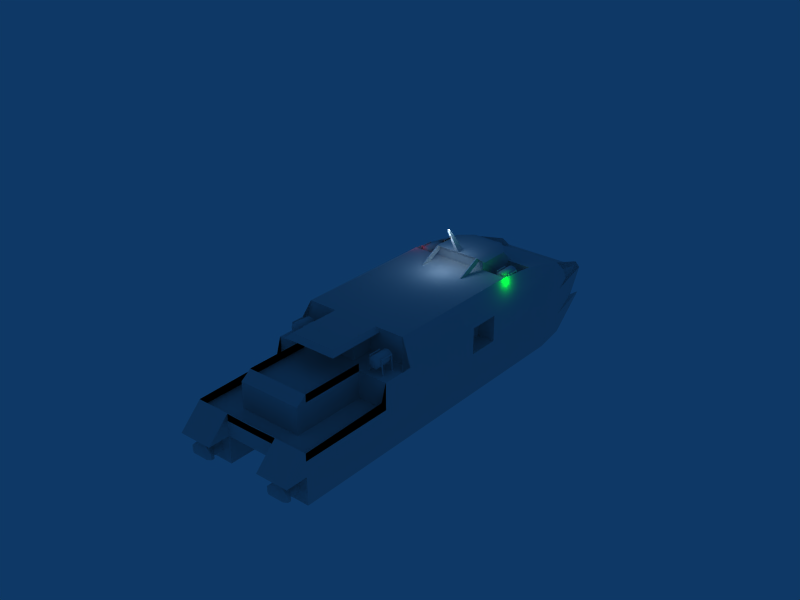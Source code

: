 # Source: Damen_4212_Blue.blend  (saved by Blender 2.49.2; exported with 4.5.12 LTS)
import bpy
from mathutils import Matrix  # noqa: F401  (used for matrix-valued properties, if any)

bpy.ops.wm.read_factory_settings(use_empty=True)
scene = bpy.context.scene
scene.name = 'Scene'

# ---- collections
col_collection_1 = bpy.data.collections.new('Collection 1'); scene.collection.children.link(col_collection_1)
col_collection_4 = bpy.data.collections.new('Collection 4'); scene.collection.children.link(col_collection_4)
col_collection_4.hide_render = True
col_collection_4.hide_viewport = True
col_collection_5 = bpy.data.collections.new('Collection 5'); scene.collection.children.link(col_collection_5)
col_collection_5.hide_render = True
col_collection_5.hide_viewport = True

# ---- world
world_world = bpy.data.worlds.new('World'); scene.world = world_world
world_world.color = (0.05656, 0.2208, 0.4)
world_world.use_sun_shadow = False
world_world.sun_shadow_jitter_overblur = 0.0
world_world.cycles.sampling_method = 'MANUAL'
world_world.cycles.sample_map_resolution = 256

# ---- lights
light_lamp_003 = bpy.data.lights.new('Lamp.003', 'POINT')
light_lamp_003.transmission_factor = 0.0
light_lamp_003.energy = 100.0
light_lamp_003.shadow_buffer_clip_start = 0.5
light_lamp_003.shadow_soft_size = 1.0
light_lamp_003.shadow_maximum_resolution = 0.006
light_lamp_003.use_absolute_resolution = True
light_lamp_003.cycles.use_multiple_importance_sampling = False
light_lamp_002 = bpy.data.lights.new('Lamp.002', 'POINT')
light_lamp_002.color = (0.0, 1.0, 0.0)
light_lamp_002.transmission_factor = 0.0
light_lamp_002.energy = 100.0
light_lamp_002.shadow_buffer_clip_start = 0.5
light_lamp_002.shadow_soft_size = 1.0
light_lamp_002.shadow_maximum_resolution = 0.006
light_lamp_002.use_absolute_resolution = True
light_lamp_002.cycles.use_multiple_importance_sampling = False
light_lamp_001 = bpy.data.lights.new('Lamp.001', 'POINT')
light_lamp_001.color = (1.0, 0.0, 0.0)
light_lamp_001.transmission_factor = 0.0
light_lamp_001.energy = 100.0
light_lamp_001.shadow_buffer_clip_start = 0.5
light_lamp_001.shadow_soft_size = 1.0
light_lamp_001.shadow_maximum_resolution = 0.006
light_lamp_001.use_absolute_resolution = True
light_lamp_001.cycles.use_multiple_importance_sampling = False
light_lamp = bpy.data.lights.new('Lamp', 'POINT')
light_lamp.transmission_factor = 0.0
light_lamp.energy = 100.0
light_lamp.shadow_buffer_clip_start = 0.5
light_lamp.shadow_soft_size = 1.0
light_lamp.shadow_maximum_resolution = 0.006
light_lamp.use_absolute_resolution = True
light_lamp.cycles.use_multiple_importance_sampling = False

# ---- meshes
me_mesh_001 = bpy.data.meshes.new('Mesh.001')
me_mesh_001.from_pydata([(-3.0, -38.2, 2.4), (3.0, -38.2, 2.4), (-3.0, -38.2, 4.9), (3.0, -38.2, 4.9), (0.0, -38.2, 4.9), (0.0, -38.2, 2.4), (-2.6, -11.2, 8.15), (2.6, -11.2, 8.15), (-1.0, -8.63, 6.6), (-2.6, -9.684, 6.8), (2.6, -9.684, 6.8), (1.0, -10.25, 8.15), (-1.0, -10.25, 8.15), (1.0, -8.63, 6.6), (1.5, -38.2, 4.9), (1.5, -38.2, 2.4)], [], [(2, 0, 5, 4), (9, 6, 12, 8), (11, 7, 10, 13), (11, 13, 8, 12), (5, 15, 14, 4), (15, 1, 3, 14)])
me_mesh_001.polygons.foreach_set('use_smooth', [1, 0, 0, 0, 1, 1])
_uv = me_mesh_001.uv_layers.new(name='UVTex')
_uv.uv.foreach_set('vector', [0.2188, 0.09375, 0.1562, 0.09375, 0.1562, 0.03125, 0.2188, 0.03125, 0.4922, 0.4922, 0.4922, 0.25, 0.2578, 0.25, 0.2578, 0.4922, 0.4922, 0.25, 0.2578, 0.25, 0.2578, 0.4922, 0.4922, 0.4922, 0.2578, 0.25, 0.2578, 0.4922, 0.4922, 0.4922, 0.4922, 0.25, 0.0, 0.25, 0.1875, 0.25, 0.1875, 0.5, 2.98e-08, 0.5, 0.1562, 0.03125, 0.1562, 0.09375, 0.2188, 0.09375, 0.2188, 0.03125])
me_mesh_001.use_remesh_preserve_volume = False
me_mesh_001.use_remesh_preserve_attributes = False
me_mesh_001.use_mirror_vertex_groups = False
me_mesh_001.update()
me_mesh = bpy.data.meshes.new('Mesh')
me_mesh.from_pydata([(-5.8, -29.2, 4.9), (-2.6, -28.2, 4.9), (-4.0, -31.2, 2.4), (-4.0, -31.2, 4.9), (2.384e-07, -5.43, 4.9), (-2.2, -14.6, 8.55), (0.0, -40.2, 3.0), (0.0, -40.2, 2.4), (0.0, -38.2, 2.4), (0.0, -5.5, 5.68), (-2.1, -16.95, 7.4), (-2.6, -14.2, 7.4), (0.0, -37.2, 5.6), (-3.0, -37.2, 5.6), (-5.8, -40.2, 2.4), (-3.0, -31.2, 2.4), (0.0, -38.2, 4.9), (0.0, -14.2, 8.15), (-2.1, -14.6, 8.55), (0.0, -9.754, 8.15), (-2.8, -11.15, 8.15), (0.0, -13.85, 8.55), (-0.2, -13.85, 8.55), (-0.1, -15.77, 11.1), (-0.2, -14.6, 8.55), (-2.8, -14.2, 8.15), (-4.9, -10.23, 6.9), (-2.6, -14.2, 8.15), (-2.2, -14.2, 8.15), (-2.1, -14.2, 8.15), (0.0, -33.7, 7.0), (-1.6, -30.2, 7.0), (-1.6, -28.2, 7.0), (-2.6, -28.2, 7.0), (-2.6, -33.7, 7.0), (0.0, -33.2, 7.4), (-2.2, -28.2, 7.4), (-5.0, -14.2, 7.4), (-4.9, -14.2, 5.9), (0.0, -37.2, 4.9), (-3.0, -38.2, 4.9), (-2.2, -33.2, 7.4), (-1.6, -28.2, 4.9), (0.0, -30.2, 7.0), (-2.6, -14.2, 5.9), (-2.6, -10.23, 6.9), (-2.6, -9.684, 6.8), (-5.0, -8.63, 6.6), (0.0, -28.2, 7.4), (0.0, -14.2, 7.4), (-4.9, -14.2, 7.4), (0.0, -10.98, 8.55), (-1.0, -10.98, 8.55), (0.0, -14.6, 8.55), (0.0, -8.63, 6.6), (-2.2, -11.55, 8.55), (-1.0, -8.63, 6.6), (-1.0, -10.25, 8.15), (-0.1, -15.97, 11.1), (0.0, -15.77, 11.1), (0.0, -15.97, 11.1), (-2.2, -16.95, 7.4), (-2.2, -14.6, 8.55), (-2.1, -15.7, 7.4), (-2.2, -15.7, 7.4), (-1.5, -9.754, 8.15), (-2.6, -10.23, 5.9), (-2.6, -11.2, 8.15), (0.0, -10.25, 8.15), (-3.0, -31.2, 5.6), (-5.0, -10.23, 6.9), (-3.0, -38.2, 2.4), (-5.8, -31.2, 4.9), (-3.0, -31.2, 4.9), (0.0, 0.0, 3.0), (-5.0, -28.2, 7.4), (-4.9, -10.23, 5.9), (-5.8, -28.2, 4.9), (0.0, -30.2, 4.9), (-1.6, -30.2, 4.9), (0.0, -5.25, 3.0), (-5.8, -31.2, 2.4), (-5.8, -31.2, 3.3), (-5.8, -40.2, 3.1), (-4.49, -1.561, 3.399), (-4.887, -5.5, 5.68), (-4.454, -1.561, 3.791), (-4.323, -1.0, 4.0), (-4.944, -3.751, 3.399), (-5.288, -5.248, 3.0), (-4.831, -4.113, 4.459), (-4.2, 0.0, 3.0), (-5.0, -5.43, 4.9), (-5.8, -31.7, 3.3), (0.0, -15.4, 10.17), (0.0, -16.7, 10.17), (0.05, -15.4, 10.23), (0.05, -16.7, 10.23), (-0.05, -16.7, 10.23), (-0.05, -15.4, 10.23), (-2.6, -13.2, 5.9), (-2.6, -13.2, 8.15), (-2.6, -13.2, 7.15), (-2.6, -12.2, 7.15), (-2.6, -12.2, 8.15), (-1.5, -38.2, 2.4), (-1.5, -38.2, 4.9), (-3.0, -37.2, 4.9), (-3.0, -36.2, 4.9), (-3.0, -36.2, 2.4), (-3.0, -37.2, 2.4)], [], [(75, 0, 77), (73, 42, 1, 3), (72, 3, 1, 77), (77, 1, 33), (42, 32, 33, 1), (72, 81, 2, 3), (73, 3, 2, 15), (13, 107, 73, 69), (93, 83, 14, 81), (93, 81, 82, 72), (92, 89, 90), (92, 90, 85), (92, 4, 80, 89), (92, 85, 9, 4), (66, 45, 26, 76), (38, 50, 11, 44), (76, 26, 50, 38), (62, 27, 17, 53), (62, 53, 55), (55, 53, 52), (53, 51, 52), (75, 36, 50), (75, 50, 37), (107, 13, 12, 39), (31, 32, 42, 79), (33, 32, 31, 34), (34, 31, 43, 30), (78, 43, 31, 79), (34, 41, 36, 33), (34, 30, 35, 41), (37, 50, 26, 70), (74, 91, 89, 80), (22, 23, 59, 21), (58, 23, 22, 24), (53, 60, 58, 24), (23, 58, 60, 59), (29, 18, 10, 63), (64, 61, 5, 28), (61, 10, 18, 5), (55, 20, 25), (62, 55, 25), (83, 6, 7, 14), (75, 33, 36), (77, 33, 75), (46, 26, 45), (56, 26, 46), (47, 26, 56), (26, 47, 70), (49, 35, 48), (49, 36, 35), (11, 36, 49), (50, 36, 11), (35, 36, 41), (9, 56, 54), (85, 56, 9), (56, 85, 47), (67, 65, 57), (65, 67, 20), (27, 62, 25), (64, 29, 63), (29, 64, 28), (65, 20, 55), (52, 65, 55), (46, 45, 67), (19, 52, 51), (52, 19, 65), (57, 19, 68), (19, 57, 65), (42, 73, 79), (79, 39, 78), (73, 39, 79), (39, 73, 107), (91, 86, 84), (91, 87, 86), (87, 85, 86), (86, 85, 90), (89, 88, 90), (96, 99, 98, 97), (94, 96, 97, 95), (95, 97, 98), (99, 94, 95, 98), (101, 11, 27), (66, 100, 45), (44, 100, 38), (76, 38, 100), (76, 100, 66), (27, 101, 25), (20, 25, 101), (101, 102, 11), (11, 102, 44), (44, 102, 100), (102, 103, 100), (103, 45, 100), (45, 103, 67), (101, 104, 20), (104, 67, 20), (102, 101, 104, 103), (67, 103, 104), (89, 91, 84), (89, 84, 88), (27, 11, 49, 17), (8, 105, 7), (106, 12, 13), (40, 106, 13), (106, 16, 12), (109, 15, 2), (108, 107, 13, 69), (73, 108, 69), (107, 40, 13), (40, 107, 110, 71), (107, 108, 109, 110), (108, 73, 15, 109), (14, 71, 110), (7, 105, 71), (7, 71, 14), (109, 2, 81), (14, 110, 109), (14, 109, 81)])
me_mesh.polygons.foreach_set('use_smooth', [1, 1, 1, 1, 1, 1, 1, 1, 1, 1, 1, 1, 1, 1, 1, 1, 1, 1, 1, 1, 1, 1, 1, 1, 1, 1, 1, 1, 1, 1, 1, 1, 1, 1, 1, 1, 1, 1, 1, 1, 1, 1, 1, 1, 1, 1, 1, 1, 1, 1, 1, 1, 1, 1, 1, 1, 1, 1, 1, 1, 1, 1, 1, 1, 1, 1, 1, 1, 1, 1, 1, 1, 1, 1, 1, 1, 1, 0, 0, 0, 0, 0, 0, 0, 0, 0, 0, 0, 0, 1, 0, 0, 0, 0, 0, 0, 0, 0, 1, 1, 1, 0, 1, 1, 1, 0, 1, 1, 1, 1, 1, 1, 0, 0, 0, 0, 0, 0])
_k = set([(17, 27), (23, 59), (25, 27), (30, 34), (33, 34), (34, 41), (35, 41), (36, 41), (53, 62), (94, 95), (94, 96), (94, 99), (95, 97), (95, 98), (96, 97), (96, 99), (97, 98), (98, 99)])
me_mesh.attributes.new('sharp_edge', 'BOOLEAN', 'EDGE').data.foreach_set('value', [ (min(e.vertices), max(e.vertices)) in _k for e in me_mesh.edges])
_uv = me_mesh.uv_layers.new(name='UVTex')
_uv.uv.foreach_set('vector', [0.2188, 0.03125, 0.2188, 0.09375, 0.1562, 0.03125, 0.4492, 0.03125, 0.4688, 0.09375, 0.4531, 0.09375, 0.4336, 0.03125, 0.4062, 0.03125, 0.4336, 0.03125, 0.4531, 0.09375, 0.4062, 0.09375, 0.1562, 0.03125, 0.2188, 0.03125, 0.2188, 0.09375, 0.125, 0.25, 0.125, 0.4805, 2.98e-08, 0.4805, 0.0, 0.25, 0.2188, 0.03125, 0.1562, 0.03125, 0.1562, 0.09375, 0.2188, 0.09375, 0.125, 0.5, 2.98e-08, 0.5, 0.0, 0.25, 0.125, 0.25, 0.1562, 0.03125, 0.2188, 0.03125, 0.2188, 0.09375, 0.1562, 0.09375, 0.4062, 0.03125, 0.4688, 0.03125, 0.4688, 0.09375, 0.4062, 0.09375, 0.1562, 0.03125, 0.2188, 0.03125, 0.2188, 0.09375, 0.1562, 0.09375, 0.0, 0.2461, 0.0, 0.1211, 0.06055, 0.218, 0.0, 0.168, 0.06055, 0.1399, 0.0, 0.2188, 0.0625, 1.0, 0.6875, 1.0, 0.6875, 0.6289, 0.02734, 0.6289, 0.1562, 0.03125, 0.2188, 0.03125, 0.2188, 0.09375, 0.1562, 0.09375, 0.1562, 0.03125, 0.2188, 0.03125, 0.2188, 0.09375, 0.1562, 0.09375, 0.1562, 0.03125, 0.2188, 0.03125, 0.2188, 0.09375, 0.1562, 0.09375, 0.1562, 0.03125, 0.2188, 0.03125, 0.2188, 0.09375, 0.1562, 0.09375, 0.1562, 0.03125, 0.2188, 0.03125, 0.2188, 0.09375, 0.1562, 0.09375, 0.1562, 0.03125, 0.2188, 0.03125, 0.2188, 0.09375, 0.1562, 0.03125, 0.2188, 0.03125, 0.2188, 0.09375, 0.1562, 0.03125, 0.2188, 0.03125, 0.2188, 0.09375, 0.1562, 0.03125, 0.2188, 0.03125, 0.2188, 0.09375, 0.1562, 0.03125, 0.2188, 0.03125, 0.2188, 0.09375, 0.1562, 0.03125, 0.2188, 0.03125, 0.2188, 0.09375, 0.1562, 0.09375, 0.1562, 0.03125, 0.2188, 0.03125, 0.2188, 0.09375, 0.1562, 0.09375, 0.4062, 0.03125, 0.4688, 0.03125, 0.4688, 0.09375, 0.4062, 0.09375, 0.4062, 0.03125, 0.4688, 0.03125, 0.4688, 0.09375, 0.4062, 0.09375, 0.1562, 0.03125, 0.2188, 0.03125, 0.2188, 0.09375, 0.1562, 0.09375, 0.04688, 0.04688, 0.07812, 0.04688, 0.07812, 0.07812, 0.04688, 0.07812, 0.04688, 0.04688, 0.07812, 0.04688, 0.07812, 0.07812, 0.04688, 0.07812, 0.1562, 0.03125, 0.2188, 0.03125, 0.2188, 0.09375, 0.1562, 0.09375, 0.4062, 0.09375, 0.4062, 0.03125, 0.4688, 0.03125, 0.4688, 0.09375, 0.1562, 0.03125, 0.2188, 0.03125, 0.2188, 0.09375, 0.1562, 0.09375, 0.1562, 0.03125, 0.2188, 0.03125, 0.2188, 0.09375, 0.1562, 0.09375, 0.1562, 0.03125, 0.2188, 0.03125, 0.2188, 0.09375, 0.1562, 0.09375, 0.1562, 0.03125, 0.2188, 0.03125, 0.2188, 0.09375, 0.1562, 0.09375, 0.1562, 0.03125, 0.2188, 0.03125, 0.2188, 0.09375, 0.1562, 0.09375, 0.1562, 0.03125, 0.2188, 0.03125, 0.2188, 0.09375, 0.1562, 0.09375, 0.1562, 0.03125, 0.2188, 0.03125, 0.2188, 0.09375, 0.1562, 0.09375, 0.1562, 0.03125, 0.2188, 0.03125, 0.2188, 0.09375, 0.1562, 0.03125, 0.2188, 0.03125, 0.2188, 0.09375, 0.1562, 0.03125, 0.2188, 0.03125, 0.2188, 0.09375, 0.1562, 0.09375, 0.1562, 0.03125, 0.2188, 0.03125, 0.2188, 0.09375, 0.1562, 0.03125, 0.2188, 0.03125, 0.2188, 0.09375, 0.1562, 0.03125, 0.2188, 0.03125, 0.2188, 0.09375, 0.1562, 0.03125, 0.2188, 0.03125, 0.2188, 0.09375, 0.1562, 0.03125, 0.2188, 0.03125, 0.2188, 0.09375, 0.1562, 0.03125, 0.2188, 0.03125, 0.2188, 0.09375, 0.1562, 0.03125, 0.2188, 0.03125, 0.2188, 0.09375, 0.1562, 0.03125, 0.2188, 0.03125, 0.2188, 0.09375, 0.1562, 0.03125, 0.2188, 0.03125, 0.2188, 0.09375, 0.1562, 0.03125, 0.2188, 0.03125, 0.2188, 0.09375, 0.1562, 0.03125, 0.2188, 0.03125, 0.2188, 0.09375, 0.1562, 0.03125, 0.2188, 0.03125, 0.2188, 0.09375, 0.1562, 0.03125, 0.2188, 0.03125, 0.2188, 0.09375, 0.1562, 0.03125, 0.2188, 0.03125, 0.2188, 0.09375, 0.1562, 0.03125, 0.2188, 0.03125, 0.2188, 0.09375, 0.1562, 0.03125, 0.2188, 0.03125, 0.2188, 0.09375, 0.1562, 0.03125, 0.2188, 0.03125, 0.2188, 0.09375, 0.1562, 0.03125, 0.2188, 0.03125, 0.2188, 0.09375, 0.1562, 0.03125, 0.2188, 0.03125, 0.2188, 0.09375, 0.1562, 0.03125, 0.2188, 0.03125, 0.2188, 0.09375, 0.1562, 0.03125, 0.2188, 0.03125, 0.2188, 0.09375, 0.5078, 0.4922, 0.5547, 0.4922, 0.5078, 0.2578, 0.1562, 0.03125, 0.2188, 0.03125, 0.2188, 0.09375, 0.1562, 0.03125, 0.2188, 0.03125, 0.2188, 0.09375, 0.1562, 0.03125, 0.2188, 0.03125, 0.2188, 0.09375, 0.1562, 0.03125, 0.2188, 0.03125, 0.2188, 0.09375, 0.4688, 0.09375, 0.4492, 0.03125, 0.4688, 0.05469, 0.4354, 0.09375, 0.4688, 0.03125, 0.4688, 0.09375, 0.4062, 0.09375, 0.4688, 0.03125, 0.4354, 0.09375, 0.4688, 0.03125, 0.4062, 0.09375, 0.4062, 0.03125, 0.25, 0.1523, 0.1791, 0.2056, 0.1791, 0.1801, 0.25, 0.1523, 0.2045, 0.2193, 0.1791, 0.2056, 0.2045, 0.1412, 0.0, 0.25, 0.1791, 0.1275, 0.1791, 0.1275, 0.0, 0.25, 0.06055, 0.1711, 0.0, 0.1367, 0.07422, 0.1644, 0.06055, 0.2336, 0.1562, 0.03125, 0.2188, 0.03125, 0.2188, 0.09375, 0.1562, 0.09375, 0.1562, 0.03125, 0.2188, 0.03125, 0.2188, 0.09375, 0.1562, 0.09375, 0.1562, 0.03125, 0.2188, 0.03125, 0.2188, 0.09375, 0.1562, 0.03125, 0.2188, 0.03125, 0.2188, 0.09375, 0.1562, 0.09375, 0.0, 0.4922, 0.125, 0.4128, 0.125, 0.4922, 0.1562, 0.03125, 0.2188, 0.03125, 0.2188, 0.09375, 0.1562, 0.03125, 0.2188, 0.03125, 0.2188, 0.09375, 0.1562, 0.03125, 0.2188, 0.03125, 0.2188, 0.09375, 0.1562, 0.03125, 0.2188, 0.03125, 0.2188, 0.09375, 0.1562, 0.03125, 0.2188, 0.03125, 0.2188, 0.09375, 0.1562, 0.03125, 0.2188, 0.03125, 0.2188, 0.09375, 0.0, 0.4922, 0.0, 0.3848, 0.125, 0.4128, 0.125, 0.4128, 0.0, 0.3848, 0.125, 0.25, 0.125, 0.25, 0.0, 0.3848, 0.0, 0.25, 0.1562, 0.03125, 0.2188, 0.03125, 0.2188, 0.09375, 0.1562, 0.03125, 0.2188, 0.03125, 0.2188, 0.09375, 0.5547, 0.4922, 0.7422, 0.4922, 0.5078, 0.2578, 0.2188, 0.03125, 0.2188, 0.09375, 0.1562, 0.03125, 0.1562, 0.03125, 0.2188, 0.03125, 0.2188, 0.09375, 0.7422, 0.4922, 0.7422, 0.2578, 0.5078, 0.2578, 0.5078, 0.4922, 0.5078, 0.2578, 0.7422, 0.4922, 0.7422, 0.2578, 0.0, 0.1523, 0.25, 0.1523, 0.1791, 0.1801, 0.0, 0.1523, 0.1791, 0.1801, 0.07422, 0.1801, 0.5078, 0.2578, 0.5078, 0.4922, 0.8672, 0.4922, 0.8672, 0.2578, 0.4102, 0.04688, 0.4414, 0.04688, 0.4102, 0.03125, 0.1562, 0.03125, 0.2188, 0.03125, 0.2188, 0.09375, 0.1562, 0.03125, 0.2188, 0.03125, 0.2188, 0.09375, 0.1562, 0.03125, 0.2188, 0.03125, 0.2188, 0.09375, 0.4688, 0.05859, 0.4688, 0.09375, 0.4492, 0.09375, 0.1562, 0.03125, 0.2188, 0.03125, 0.2188, 0.09375, 0.1562, 0.09375, 0.1562, 0.03125, 0.2188, 0.03125, 0.2188, 0.09375, 0.1562, 0.03125, 0.2188, 0.03125, 0.2188, 0.09375, 0.9961, 0.5, 0.8789, 0.5, 0.8789, 0.25, 0.9961, 0.25, 0.9961, 0.5, 0.8789, 0.5, 0.8789, 0.25, 0.9961, 0.25, 0.1562, 0.03125, 0.2188, 0.03125, 0.2188, 0.09375, 0.1562, 0.09375, 0.4102, 0.03125, 0.4688, 0.04688, 0.4688, 0.05078, 0.4102, 0.03125, 0.4414, 0.04688, 0.4688, 0.04688, 0.4102, 0.03125, 0.4688, 0.04688, 0.4102, 0.03125, 0.4688, 0.05859, 0.4492, 0.09375, 0.4102, 0.09375, 0.4102, 0.03125, 0.4688, 0.05078, 0.4688, 0.05859, 0.4102, 0.03125, 0.4688, 0.05859, 0.4102, 0.09375])
me_mesh.use_remesh_preserve_volume = False
me_mesh.use_remesh_preserve_attributes = False
me_mesh.use_mirror_vertex_groups = False
me_mesh.update()
me_mesh_009 = bpy.data.meshes.new('Mesh.009')
me_mesh_009.from_pydata([(-4.24, -30.96, 5.86), (-3.963, -29.0, 6.02), (-4.08, -29.0, 6.137), (-4.24, -29.0, 6.18), (-4.517, -29.0, 6.02), (-4.56, -29.0, 5.86), (-4.4, -29.0, 5.583), (-4.24, -29.0, 5.54), (-4.08, -29.0, 5.583), (-3.92, -29.0, 5.86), (-4.9, -29.46, 5.86), (-4.9, -29.46, 4.81), (-4.9, -30.5, 4.81), (-4.9, -29.46, 6.16), (-4.8, -29.46, 6.16), (-5.0, -30.6, 4.81), (-4.9, -30.6, 4.81), (-4.8, -30.6, 6.26), (-4.8, -30.6, 5.86), (-4.8, -30.5, 5.86), (-4.8, -30.5, 6.16), (-4.9, -30.5, 6.16), (-5.0, -30.5, 4.81), (-5.0, -29.46, 4.81), (-4.9, -29.36, 4.81), (-4.8, -29.36, 5.86), (-3.963, -30.96, 6.02), (-4.08, -30.96, 6.137), (-4.4, -30.96, 6.137), (-4.517, -30.96, 6.02), (-4.56, -30.96, 5.86), (-4.517, -30.96, 5.7), (-4.24, -30.96, 5.54), (-4.08, -30.96, 5.583), (-3.963, -30.96, 5.7), (-4.52, -30.8, 5.375), (-3.96, -29.16, 6.345), (-3.68, -29.16, 5.86), (-3.755, -29.16, 6.14), (-4.24, -29.16, 6.42), (-4.52, -29.16, 6.345), (-4.52, -30.8, 6.345), (-4.24, -30.8, 6.42), (-3.96, -30.8, 6.345), (-4.24, -30.8, 5.3), (-3.755, -30.8, 5.58), (-3.96, -29.16, 5.375), (-4.725, -29.16, 5.58), (-4.725, -30.8, 5.58), (-4.8, -30.8, 5.86), (-3.58, -30.6, 4.81), (-3.48, -29.46, 4.81), (-3.68, -30.6, 6.26), (-3.58, -29.36, 6.26), (-3.68, -29.46, 6.16), (-3.68, -30.5, 6.16), (-3.58, -30.5, 6.16), (-3.58, -30.5, 5.86), (-3.48, -30.6, 4.81), (-3.68, -30.6, 5.86), (-3.68, -30.5, 5.86), (-3.58, -29.46, 4.81), (-3.48, -30.5, 4.81), (-4.9, -30.6, 6.26), (-4.52, -29.16, 5.375), (-5.0, -29.36, 4.81), (-3.58, -30.6, 6.26), (-4.24, -29.16, 5.3), (-4.9, -30.6, 5.86), (-4.9, -29.36, 5.86), (-4.9, -29.36, 6.26), (-4.4, -29.0, 6.137), (-3.96, -30.8, 5.375), (-3.755, -29.16, 5.58), (-3.68, -29.36, 5.86), (-3.68, -29.46, 5.86), (-3.68, -30.8, 5.86), (-3.68, -29.36, 6.26), (-3.92, -30.96, 5.86), (-4.24, -30.96, 6.18), (-3.58, -30.6, 5.86), (-4.725, -29.16, 6.14), (-3.755, -30.8, 6.14), (-4.9, -30.5, 5.86), (-4.4, -30.96, 5.583), (-3.58, -29.46, 5.86), (-3.963, -29.0, 5.7), (-4.8, -29.36, 6.26), (-3.58, -29.46, 6.16), (-3.58, -29.36, 5.86), (-4.8, -29.16, 5.86), (-4.8, -29.46, 5.86), (-4.725, -30.8, 6.14), (-4.517, -29.0, 5.7), (-3.48, -29.36, 4.81), (-3.58, -30.5, 4.81), (-3.58, -29.36, 4.81), (-4.24, -29.0, 5.86)], [], [(33, 0, 32), (34, 0, 33), (32, 0, 84), (84, 0, 31), (27, 0, 26), (79, 0, 27), (28, 0, 79), (29, 0, 28), (30, 0, 29), (0, 78, 26), (0, 30, 31), (68, 83, 22, 15), (63, 21, 83, 68), (63, 70, 13, 21), (13, 70, 69, 10), (10, 69, 65, 23), (90, 47, 49), (49, 47, 48), (92, 81, 90), (92, 90, 49), (35, 47, 64), (47, 35, 48), (81, 41, 40), (41, 81, 92), (40, 42, 39), (42, 40, 41), (39, 43, 36), (43, 39, 42), (43, 38, 36), (38, 43, 82), (37, 1, 38), (1, 37, 9), (36, 3, 39), (3, 36, 2), (71, 81, 40), (81, 71, 4), (7, 64, 6), (64, 7, 67), (38, 2, 36), (2, 38, 1), (3, 40, 39), (40, 3, 71), (73, 8, 86), (8, 73, 46), (35, 67, 44), (67, 35, 64), (44, 46, 72), (46, 44, 67), (6, 47, 93), (47, 6, 64), (33, 45, 34), (45, 33, 72), (78, 82, 26), (82, 78, 76), (34, 76, 78), (76, 34, 45), (41, 79, 42), (79, 41, 28), (79, 43, 42), (43, 79, 27), (46, 7, 8), (7, 46, 67), (5, 81, 4), (81, 5, 90), (32, 72, 33), (72, 32, 44), (27, 82, 43), (82, 27, 26), (48, 84, 31), (84, 48, 35), (37, 86, 9), (86, 37, 73), (35, 32, 84), (32, 35, 44), (49, 31, 30), (31, 49, 48), (92, 28, 41), (28, 92, 29), (45, 46, 73), (46, 45, 72), (93, 90, 5), (90, 93, 47), (49, 29, 92), (29, 49, 30), (3, 97, 71), (7, 97, 8), (8, 97, 86), (9, 86, 97), (1, 9, 97), (1, 97, 2), (2, 97, 3), (4, 71, 97), (4, 97, 5), (5, 97, 93), (6, 93, 97), (6, 97, 7), (89, 85, 51, 94), (57, 80, 58, 62), (57, 62, 95, 60), (59, 50, 58, 80), (75, 61, 51, 85), (53, 88, 85, 89), (56, 66, 80, 57), (56, 55, 54, 88), (53, 77, 52, 66), (88, 53, 66, 56), (89, 94, 96, 74), (96, 61, 75, 74), (95, 50, 59, 60), (53, 89, 74, 77), (56, 57, 60, 55), (54, 75, 85, 88), (52, 59, 80, 66), (60, 59, 52, 55), (74, 75, 54, 77), (54, 55, 52, 77), (68, 15, 16, 18), (10, 23, 11, 91), (13, 10, 91, 14), (17, 63, 68, 18), (19, 12, 22, 83), (25, 24, 65, 69), (87, 25, 69, 70), (20, 19, 83, 21), (20, 21, 13, 14), (11, 24, 25, 91), (16, 12, 19, 18), (87, 70, 63, 17), (14, 87, 17, 20), (20, 17, 18, 19), (87, 14, 91, 25), (0, 34, 78), (37, 82, 76), (37, 38, 82), (37, 76, 73), (45, 73, 76)])
me_mesh_009.polygons.foreach_set('use_smooth', [True] * 136)
_uv = me_mesh_009.uv_layers.new(name='UVTex')
_uv.uv.foreach_set('vector', [0.1562, 0.03125, 0.2188, 0.03125, 0.2188, 0.09375, 0.1562, 0.03125, 0.2188, 0.03125, 0.2188, 0.09375, 0.1562, 0.03125, 0.2188, 0.03125, 0.2188, 0.09375, 0.1562, 0.03125, 0.2188, 0.03125, 0.2188, 0.09375, 0.1562, 0.03125, 0.2188, 0.03125, 0.2188, 0.09375, 0.1562, 0.03125, 0.2188, 0.03125, 0.2188, 0.09375, 0.1562, 0.03125, 0.2188, 0.03125, 0.2188, 0.09375, 0.1562, 0.03125, 0.2188, 0.03125, 0.2188, 0.09375, 0.1562, 0.03125, 0.2188, 0.03125, 0.2188, 0.09375, 0.1562, 0.03125, 0.2188, 0.03125, 0.2188, 0.09375, 0.1562, 0.03125, 0.2188, 0.03125, 0.2188, 0.09375, 0.1562, 0.03125, 0.2188, 0.03125, 0.2188, 0.09375, 0.1562, 0.09375, 0.1562, 0.03125, 0.2188, 0.03125, 0.2188, 0.09375, 0.1562, 0.09375, 0.1562, 0.03125, 0.2188, 0.03125, 0.2188, 0.09375, 0.1562, 0.09375, 0.1562, 0.03125, 0.2188, 0.03125, 0.2188, 0.09375, 0.1562, 0.09375, 0.1562, 0.03125, 0.2188, 0.03125, 0.2188, 0.09375, 0.1562, 0.09375, 0.7344, 0.2422, 0.7344, 0.1328, 0.5195, 0.2422, 0.5195, 0.2422, 0.7344, 0.1328, 0.5195, 0.1328, 0.5195, 0.2422, 0.7344, 0.2422, 0.7344, 0.1328, 0.5195, 0.2422, 0.7344, 0.1328, 0.5195, 0.1328, 0.5195, 0.1328, 0.7344, 0.2422, 0.7344, 0.1328, 0.7344, 0.2422, 0.5195, 0.1328, 0.5195, 0.2422, 0.7344, 0.2422, 0.5195, 0.1328, 0.7344, 0.1328, 0.5195, 0.1328, 0.7344, 0.2422, 0.5195, 0.2422, 0.7344, 0.2422, 0.5195, 0.1328, 0.7344, 0.1328, 0.5195, 0.1328, 0.7344, 0.2422, 0.5195, 0.2422, 0.7344, 0.2422, 0.5195, 0.1328, 0.7344, 0.1328, 0.5195, 0.1328, 0.7344, 0.2422, 0.5195, 0.2422, 0.5195, 0.2422, 0.7344, 0.1328, 0.7344, 0.2422, 0.7344, 0.1328, 0.5195, 0.2422, 0.5195, 0.1328, 0.1562, 0.03125, 0.2188, 0.03125, 0.2188, 0.09375, 0.1562, 0.03125, 0.2188, 0.03125, 0.2188, 0.09375, 0.1562, 0.03125, 0.2188, 0.03125, 0.2188, 0.09375, 0.1562, 0.03125, 0.2188, 0.03125, 0.2188, 0.09375, 0.1562, 0.03125, 0.2188, 0.03125, 0.2188, 0.09375, 0.1562, 0.03125, 0.2188, 0.03125, 0.2188, 0.09375, 0.1562, 0.03125, 0.2188, 0.03125, 0.2188, 0.09375, 0.1562, 0.03125, 0.2188, 0.03125, 0.2188, 0.09375, 0.1562, 0.03125, 0.2188, 0.03125, 0.2188, 0.09375, 0.1562, 0.03125, 0.2188, 0.03125, 0.2188, 0.09375, 0.1562, 0.03125, 0.2188, 0.03125, 0.2188, 0.09375, 0.1562, 0.03125, 0.2188, 0.03125, 0.2188, 0.09375, 0.1562, 0.03125, 0.2188, 0.03125, 0.2188, 0.09375, 0.1562, 0.03125, 0.2188, 0.03125, 0.2188, 0.09375, 0.5195, 0.2422, 0.7344, 0.1328, 0.5195, 0.1328, 0.7344, 0.1328, 0.5195, 0.2422, 0.7344, 0.2422, 0.5195, 0.2422, 0.7344, 0.1328, 0.5195, 0.1328, 0.7344, 0.1328, 0.5195, 0.2422, 0.7344, 0.2422, 0.1562, 0.03125, 0.2188, 0.03125, 0.2188, 0.09375, 0.1562, 0.03125, 0.2188, 0.03125, 0.2188, 0.09375, 0.1562, 0.03125, 0.2188, 0.03125, 0.2188, 0.09375, 0.1562, 0.03125, 0.2188, 0.03125, 0.2188, 0.09375, 0.1562, 0.03125, 0.2188, 0.03125, 0.2188, 0.09375, 0.1562, 0.03125, 0.2188, 0.03125, 0.2188, 0.09375, 0.1562, 0.03125, 0.2188, 0.03125, 0.2188, 0.09375, 0.1562, 0.03125, 0.2188, 0.03125, 0.2188, 0.09375, 0.1562, 0.03125, 0.2188, 0.03125, 0.2188, 0.09375, 0.1562, 0.03125, 0.2188, 0.03125, 0.2188, 0.09375, 0.1562, 0.03125, 0.2188, 0.03125, 0.2188, 0.09375, 0.1562, 0.03125, 0.2188, 0.03125, 0.2188, 0.09375, 0.1562, 0.03125, 0.2188, 0.03125, 0.2188, 0.09375, 0.1562, 0.03125, 0.2188, 0.03125, 0.2188, 0.09375, 0.1562, 0.03125, 0.2188, 0.03125, 0.2188, 0.09375, 0.1562, 0.03125, 0.2188, 0.03125, 0.2188, 0.09375, 0.1562, 0.03125, 0.2188, 0.03125, 0.2188, 0.09375, 0.1562, 0.03125, 0.2188, 0.03125, 0.2188, 0.09375, 0.1562, 0.03125, 0.2188, 0.03125, 0.2188, 0.09375, 0.1562, 0.03125, 0.2188, 0.03125, 0.2188, 0.09375, 0.1562, 0.03125, 0.2188, 0.03125, 0.2188, 0.09375, 0.1562, 0.03125, 0.2188, 0.03125, 0.2188, 0.09375, 0.1562, 0.03125, 0.2188, 0.03125, 0.2188, 0.09375, 0.1562, 0.03125, 0.2188, 0.03125, 0.2188, 0.09375, 0.1562, 0.03125, 0.2188, 0.03125, 0.2188, 0.09375, 0.1562, 0.03125, 0.2188, 0.03125, 0.2188, 0.09375, 0.1562, 0.03125, 0.2188, 0.03125, 0.2188, 0.09375, 0.1562, 0.03125, 0.2188, 0.03125, 0.2188, 0.09375, 0.1562, 0.03125, 0.2188, 0.03125, 0.2188, 0.09375, 0.1562, 0.03125, 0.2188, 0.03125, 0.2188, 0.09375, 0.5195, 0.1328, 0.7344, 0.2422, 0.7344, 0.1328, 0.7344, 0.2422, 0.5195, 0.1328, 0.5195, 0.2422, 0.1562, 0.03125, 0.2188, 0.03125, 0.2188, 0.09375, 0.1562, 0.03125, 0.2188, 0.03125, 0.2188, 0.09375, 0.1562, 0.03125, 0.2188, 0.03125, 0.2188, 0.09375, 0.1562, 0.03125, 0.2188, 0.03125, 0.2188, 0.09375, 0.1562, 0.03125, 0.2188, 0.03125, 0.2188, 0.09375, 0.1562, 0.03125, 0.2188, 0.03125, 0.2188, 0.09375, 0.1562, 0.03125, 0.2188, 0.03125, 0.2188, 0.09375, 0.1562, 0.03125, 0.2188, 0.03125, 0.2188, 0.09375, 0.1562, 0.03125, 0.2188, 0.03125, 0.2188, 0.09375, 0.1562, 0.03125, 0.2188, 0.03125, 0.2188, 0.09375, 0.1562, 0.03125, 0.2188, 0.03125, 0.2188, 0.09375, 0.1562, 0.03125, 0.2188, 0.03125, 0.2188, 0.09375, 0.1562, 0.03125, 0.2188, 0.03125, 0.2188, 0.09375, 0.1562, 0.03125, 0.2188, 0.03125, 0.2188, 0.09375, 0.1562, 0.03125, 0.2188, 0.03125, 0.2188, 0.09375, 0.1562, 0.03125, 0.2188, 0.03125, 0.2188, 0.09375, 0.1562, 0.03125, 0.2188, 0.03125, 0.2188, 0.09375, 0.1562, 0.09375, 0.1562, 0.03125, 0.2188, 0.03125, 0.2188, 0.09375, 0.1562, 0.09375, 0.1562, 0.03125, 0.2188, 0.03125, 0.2188, 0.09375, 0.1562, 0.09375, 0.1562, 0.03125, 0.2188, 0.03125, 0.2188, 0.09375, 0.1562, 0.09375, 0.1562, 0.03125, 0.2188, 0.03125, 0.2188, 0.09375, 0.1562, 0.09375, 0.1562, 0.03125, 0.2188, 0.03125, 0.2188, 0.09375, 0.1562, 0.09375, 0.1562, 0.03125, 0.2188, 0.03125, 0.2188, 0.09375, 0.1562, 0.09375, 0.1562, 0.03125, 0.2188, 0.03125, 0.2188, 0.09375, 0.1562, 0.09375, 0.1562, 0.03125, 0.2188, 0.03125, 0.2188, 0.09375, 0.1562, 0.09375, 0.1562, 0.03125, 0.2188, 0.03125, 0.2188, 0.09375, 0.1562, 0.09375, 0.1562, 0.03125, 0.2188, 0.03125, 0.2188, 0.09375, 0.1562, 0.09375, 0.1562, 0.03125, 0.2188, 0.03125, 0.2188, 0.09375, 0.1562, 0.09375, 0.1562, 0.03125, 0.2188, 0.03125, 0.2188, 0.09375, 0.1562, 0.09375, 0.1562, 0.03125, 0.2188, 0.03125, 0.2188, 0.09375, 0.1562, 0.09375, 0.1562, 0.03125, 0.2188, 0.03125, 0.2188, 0.09375, 0.1562, 0.09375, 0.1562, 0.03125, 0.2188, 0.03125, 0.2188, 0.09375, 0.1562, 0.09375, 0.1562, 0.03125, 0.2188, 0.03125, 0.2188, 0.09375, 0.1562, 0.09375, 0.1562, 0.03125, 0.2188, 0.03125, 0.2188, 0.09375, 0.1562, 0.09375, 0.1562, 0.03125, 0.2188, 0.03125, 0.2188, 0.09375, 0.1562, 0.09375, 0.1562, 0.03125, 0.2188, 0.03125, 0.2188, 0.09375, 0.1562, 0.09375, 0.1562, 0.03125, 0.2188, 0.03125, 0.2188, 0.09375, 0.1562, 0.09375, 0.1562, 0.03125, 0.2188, 0.03125, 0.2188, 0.09375, 0.1562, 0.09375, 0.1562, 0.03125, 0.2188, 0.03125, 0.2188, 0.09375, 0.1562, 0.09375, 0.1562, 0.03125, 0.2188, 0.03125, 0.2188, 0.09375, 0.1562, 0.09375, 0.1562, 0.03125, 0.2188, 0.03125, 0.2188, 0.09375, 0.1562, 0.09375, 0.1562, 0.03125, 0.2188, 0.03125, 0.2188, 0.09375, 0.1562, 0.09375, 0.1562, 0.03125, 0.2188, 0.03125, 0.2188, 0.09375, 0.1562, 0.09375, 0.1562, 0.03125, 0.2188, 0.03125, 0.2188, 0.09375, 0.1562, 0.09375, 0.1562, 0.03125, 0.2188, 0.03125, 0.2188, 0.09375, 0.1562, 0.09375, 0.1562, 0.03125, 0.2188, 0.03125, 0.2188, 0.09375, 0.1562, 0.09375, 0.1562, 0.03125, 0.2188, 0.03125, 0.2188, 0.09375, 0.1562, 0.09375, 0.1562, 0.03125, 0.2188, 0.03125, 0.2188, 0.09375, 0.1562, 0.09375, 0.1562, 0.03125, 0.2188, 0.03125, 0.2188, 0.09375, 0.1562, 0.09375, 0.1562, 0.03125, 0.2188, 0.03125, 0.2188, 0.09375, 0.1562, 0.09375, 0.1562, 0.03125, 0.2188, 0.03125, 0.2188, 0.09375, 0.1562, 0.09375, 0.1562, 0.03125, 0.2188, 0.03125, 0.2188, 0.09375, 0.7344, 0.1328, 0.5195, 0.2422, 0.5195, 0.1328, 0.7344, 0.1328, 0.7344, 0.2422, 0.5195, 0.2422, 0.7344, 0.2422, 0.5195, 0.2422, 0.7344, 0.1328, 0.5195, 0.1328, 0.7344, 0.1328, 0.5195, 0.2422])
me_mesh_009.use_remesh_preserve_volume = False
me_mesh_009.use_remesh_preserve_attributes = False
me_mesh_009.use_mirror_vertex_groups = False
me_mesh_009.update()
me_mesh_008 = bpy.data.meshes.new('Mesh.008')
me_mesh_008.from_pydata([(-3.101, -41.45, -0.1876), (-3.101, -41.45, -0.6876), (-3.951, -41.2, 0.3124), (-3.451, -41.2, -0.6876), (-3.451, -40.2, -0.6876), (-5.301, -41.45, -0.1876), (-5.301, -41.75, -0.1876), (-3.951, -41.75, 0.6624), (-3.951, -41.45, 0.6624), (-3.951, -40.2, 0.3124), (-4.951, -40.2, -0.1876), (-4.451, -41.2, 0.3124), (-4.951, -41.2, -0.1876), (-4.951, -41.2, -0.6876), (-4.451, -40.2, 0.3124), (-3.101, -41.75, -0.1876), (-3.451, -41.95, -0.1876), (-4.451, -41.45, 0.6624), (-4.451, -41.75, 0.6624), (-4.451, -41.95, 0.3124), (-5.301, -41.75, -0.6876), (-4.951, -41.95, -0.1876), (-5.301, -41.45, -0.6876), (-3.451, -41.2, -0.1876), (-3.451, -41.95, -0.6876), (-3.101, -41.75, -0.6876), (-3.951, -41.95, 0.3124), (-4.951, -41.95, -0.6876), (-4.951, -40.2, -0.6876), (-3.451, -40.2, -0.1876), (0.0, 0.0, 3.0), (0.0, -8.63, 1.0), (-4.2, 0.0, 3.0), (-2.6, -40.2, 3.1), (-2.6, -42.3, 1.0), (-5.8, -42.3, 1.0), (-5.8, -40.2, 3.1), (-2.6, -40.2, 1.0), (-4.2, 0.0, 0.3124), (-2.6, -40.2, 0.3124), (-2.6, -8.63, 1.0), (-4.2, -1.5, 0.3124), (-3.115, -5.248, 0.3124), (-3.115, -5.248, 1.786), (-2.6, -8.63, 0.3124), (-2.6, -8.63, -1.6), (-5.8, -8.63, -1.6), (-5.8, -40.2, -1.6), (-5.288, -5.248, -1.6), (-2.6, -40.2, -1.6), (-3.115, -5.248, -1.6), (-4.2, -2.4, -1.6), (-5.288, -5.248, 0.3124), (-5.8, -8.63, 0.3124), (-4.831, -4.113, 4.459), (-5.8, -8.63, 4.9), (-5.0, -14.2, 7.4), (-5.288, -5.248, 3.0), (-5.0, -8.63, 6.6), (-5.8, -40.2, 1.0), (-5.0, -10.23, 6.9), (-5.8, -31.2, 4.9), (-4.944, -3.751, 3.399), (-4.323, -1.0, 4.0), (-4.454, -1.561, 3.791), (-5.0, -28.2, 7.4), (-5.8, -29.2, 4.9), (-4.887, -5.5, 5.68), (-4.49, -1.561, 3.399), (-5.8, -40.2, 0.3124), (-5.8, -31.7, 3.3), (0.0, -40.2, 3.1), (0.0, -40.2, 1.0), (-5.8, -40.9, 2.4), (-5.8, -8.63, 2.4), (-2.6, -40.9, 2.4), (-2.6, -40.2, 2.4), (0.0, -40.2, 2.4), (-5.288, -5.248, 2.4), (-5.0, -21.2, 7.4), (-5.8, -21.2, 4.9), (-5.4, -14.2, 6.15), (-5.4, -8.63, 5.707), (-5.8, -24.2, 4.9), (-5.8, -24.2, 2.4), (-5.8, -29.2, 2.4), (-5.8, -12.2, 4.9), (-5.8, -12.2, 2.4), (-5.8, -16.7, 4.9), (-5.8, -16.7, 2.4), (-5.8, -19.7, 4.9), (-5.8, -19.7, 2.4), (-4.2, -16.7, 2.4), (-4.2, -19.7, 4.9), (-5.1, -5.43, 4.9), (-4.2, -19.7, 2.4), (-4.2, -16.7, 4.9), (-4.2, -18.2, 4.9), (-4.2, -18.2, 2.4), (-5.8, -31.7, 3.3), (-5.8, -24.2, 0.3124)], [], [(14, 2, 9), (2, 14, 11), (7, 0, 8), (0, 7, 15), (0, 2, 8), (2, 0, 23), (16, 7, 26), (7, 16, 15), (12, 17, 11), (17, 12, 5), (5, 18, 17), (18, 5, 6), (6, 19, 18), (19, 6, 21), (20, 5, 22), (5, 20, 6), (20, 21, 6), (21, 20, 27), (1, 0, 15), (1, 15, 25), (13, 5, 12), (5, 13, 22), (23, 0, 1), (23, 1, 3), (24, 15, 16), (15, 24, 25), (13, 10, 28), (10, 13, 12), (12, 14, 10), (14, 12, 11), (2, 17, 8), (17, 2, 11), (17, 7, 8), (7, 17, 18), (19, 7, 18), (7, 19, 26), (21, 26, 19), (21, 16, 26), (27, 16, 21), (16, 27, 24), (23, 4, 29), (4, 23, 3), (2, 29, 9), (29, 2, 23), (32, 30, 43), (40, 30, 31), (30, 40, 43), (41, 32, 42), (38, 41, 42), (41, 38, 52), (40, 42, 43), (42, 40, 44), (32, 43, 42), (44, 50, 42), (50, 44, 45), (46, 52, 48), (52, 46, 53), (38, 42, 50), (38, 48, 52), (38, 50, 51), (38, 51, 48), (64, 54, 67), (63, 64, 67), (32, 64, 63), (32, 68, 64), (32, 41, 52), (39, 69, 47, 49), (37, 59, 69, 39), (35, 73, 59), (33, 36, 73, 75), (34, 75, 73, 35), (33, 75, 76), (34, 37, 76, 75), (33, 76, 77, 71), (37, 72, 77, 76), (53, 74, 78), (52, 53, 78), (32, 52, 78), (32, 78, 57), (57, 78, 74), (81, 56, 60), (55, 82, 67), (82, 58, 67), (58, 82, 60), (82, 81, 60), (74, 55, 57), (79, 80, 83), (65, 79, 83, 66), (61, 66, 85, 70), (66, 83, 84, 85), (55, 74, 87, 86), (86, 87, 89, 88), (88, 89, 92, 96), (93, 95, 91, 90), (79, 90, 80), (79, 88, 90), (81, 86, 88), (56, 81, 79), (79, 81, 88), (80, 90, 91), (80, 84, 83), (80, 91, 84), (36, 70, 73), (70, 85, 73), (85, 59, 73), (45, 44, 39, 49), (37, 39, 44, 40), (53, 87, 74), (94, 67, 54), (67, 94, 55), (94, 57, 55), (57, 62, 68), (32, 57, 68), (62, 57, 94), (62, 94, 54), (55, 86, 82), (86, 81, 82), (97, 90, 88), (96, 97, 88), (97, 93, 90), (98, 89, 91), (95, 98, 91), (98, 92, 89), (93, 97, 98, 95), (96, 92, 98, 97), (100, 69, 59), (100, 47, 69), (100, 46, 47), (100, 53, 46), (89, 87, 53), (85, 100, 59), (85, 84, 100), (91, 100, 84), (89, 100, 91), (89, 53, 100)])
me_mesh_008.polygons.foreach_set('use_smooth', [1, 1, 1, 1, 1, 1, 1, 1, 1, 1, 1, 1, 1, 1, 1, 1, 1, 1, 1, 1, 1, 1, 1, 1, 1, 1, 1, 1, 1, 1, 1, 1, 1, 1, 1, 1, 1, 1, 1, 1, 1, 1, 1, 1, 1, 1, 1, 1, 1, 1, 1, 1, 1, 1, 1, 1, 1, 1, 1, 1, 1, 1, 1, 1, 1, 1, 1, 1, 1, 1, 1, 1, 1, 1, 1, 1, 1, 1, 1, 1, 1, 1, 1, 1, 1, 1, 1, 1, 1, 1, 1, 1, 1, 1, 1, 1, 1, 1, 1, 1, 1, 1, 1, 1, 0, 1, 1, 1, 1, 1, 1, 1, 1, 1, 1, 1, 1, 1, 1, 1, 1, 1, 1, 1, 1, 1, 0, 0, 0, 0, 0, 0, 0, 0, 0])
_uv = me_mesh_008.uv_layers.new(name='UVTex')
_uv.uv.foreach_set('vector', [0.2969, 0.04688, 0.3281, 0.04688, 0.3281, 0.07813, 0.2969, 0.04688, 0.3281, 0.04688, 0.3281, 0.07813, 0.2969, 0.04688, 0.3281, 0.04688, 0.3281, 0.07813, 0.2969, 0.04688, 0.3281, 0.04688, 0.3281, 0.07813, 0.2969, 0.04688, 0.3281, 0.04688, 0.3281, 0.07813, 0.2969, 0.04688, 0.3281, 0.04688, 0.3281, 0.07813, 0.2969, 0.04688, 0.3281, 0.04688, 0.3281, 0.07813, 0.2969, 0.04688, 0.3281, 0.04688, 0.3281, 0.07813, 0.2969, 0.04688, 0.3281, 0.04688, 0.3281, 0.07813, 0.2969, 0.04688, 0.3281, 0.04688, 0.3281, 0.07813, 0.2969, 0.04688, 0.3281, 0.04688, 0.3281, 0.07813, 0.2969, 0.04688, 0.3281, 0.04688, 0.3281, 0.07813, 0.2969, 0.04688, 0.3281, 0.04688, 0.3281, 0.07813, 0.2969, 0.04688, 0.3281, 0.04688, 0.3281, 0.07813, 0.2969, 0.04688, 0.3281, 0.04688, 0.3281, 0.07813, 0.2969, 0.04688, 0.3281, 0.04688, 0.3281, 0.07813, 0.2969, 0.04688, 0.3281, 0.04688, 0.3281, 0.07813, 0.2969, 0.04688, 0.3281, 0.04688, 0.3281, 0.07813, 0.3281, 0.04688, 0.3281, 0.07813, 0.2969, 0.04688, 0.2969, 0.04688, 0.3281, 0.04688, 0.3281, 0.07813, 0.2969, 0.04688, 0.3281, 0.04688, 0.3281, 0.07813, 0.2969, 0.04688, 0.3281, 0.04688, 0.3281, 0.07813, 0.3281, 0.04688, 0.3281, 0.07813, 0.2969, 0.04688, 0.2969, 0.04688, 0.3281, 0.04688, 0.3281, 0.07813, 0.2969, 0.04688, 0.3281, 0.04688, 0.3281, 0.07813, 0.2969, 0.04688, 0.3281, 0.04688, 0.3281, 0.07813, 0.2969, 0.04688, 0.3281, 0.04688, 0.3281, 0.07813, 0.2969, 0.04688, 0.3281, 0.04688, 0.3281, 0.07813, 0.2969, 0.04688, 0.3281, 0.04688, 0.3281, 0.07813, 0.2969, 0.04688, 0.3281, 0.04688, 0.3281, 0.07813, 0.2969, 0.04688, 0.3281, 0.04688, 0.3281, 0.07813, 0.2969, 0.04688, 0.3281, 0.04688, 0.3281, 0.07813, 0.2969, 0.04688, 0.3281, 0.04688, 0.3281, 0.07813, 0.2969, 0.04688, 0.3281, 0.04688, 0.3281, 0.07813, 0.2969, 0.04688, 0.3281, 0.04688, 0.3281, 0.07813, 0.2969, 0.04688, 0.3281, 0.04688, 0.3281, 0.07813, 0.2969, 0.04688, 0.3281, 0.04688, 0.3281, 0.07813, 0.2969, 0.04688, 0.3281, 0.04688, 0.3281, 0.07813, 0.2969, 0.04688, 0.3281, 0.04688, 0.3281, 0.07813, 0.2969, 0.04688, 0.3281, 0.04688, 0.3281, 0.07813, 0.2969, 0.04688, 0.3281, 0.04688, 0.3281, 0.07813, 0.2969, 0.04688, 0.3281, 0.04688, 0.3281, 0.07813, 0.2969, 0.04688, 0.3281, 0.04688, 0.3281, 0.07813, 0.2969, 0.04688, 0.3281, 0.04688, 0.3281, 0.07813, 0.9688, 0.03125, 0.9688, 0.09375, 0.9062, 0.03125, 0.9062, 0.03125, 0.9688, 0.03125, 0.9688, 0.09375, 0.9062, 0.03125, 0.9688, 0.03125, 0.9688, 0.09375, 0.9062, 0.03125, 0.9688, 0.03125, 0.9688, 0.09375, 0.03125, 0.03125, 0.09375, 0.03125, 0.09375, 0.09375, 0.03125, 0.03125, 0.09375, 0.03125, 0.09375, 0.09375, 0.9062, 0.03125, 0.9688, 0.03125, 0.9688, 0.09375, 0.9062, 0.03125, 0.9688, 0.03125, 0.9688, 0.09375, 0.9062, 0.03125, 0.9688, 0.03125, 0.9688, 0.09375, 0.03125, 0.03125, 0.09375, 0.03125, 0.09375, 0.09375, 0.03125, 0.03125, 0.09375, 0.03125, 0.09375, 0.09375, 0.03125, 0.03125, 0.09375, 0.03125, 0.09375, 0.09375, 0.03125, 0.03125, 0.09375, 0.03125, 0.09375, 0.09375, 0.03125, 0.03125, 0.09375, 0.03125, 0.09375, 0.09375, 0.03125, 0.03125, 0.09375, 0.03125, 0.09375, 0.09375, 0.03125, 0.03125, 0.09375, 0.03125, 0.09375, 0.09375, 0.03125, 0.03125, 0.09375, 0.03125, 0.09375, 0.09375, 0.1562, 0.03125, 0.2188, 0.03125, 0.2188, 0.09375, 0.1562, 0.03125, 0.2188, 0.03125, 0.2188, 0.09375, 0.1562, 0.03125, 0.2188, 0.03125, 0.2188, 0.09375, 0.1562, 0.03125, 0.2188, 0.03125, 0.2188, 0.09375, 0.9062, 0.03125, 0.9688, 0.03125, 0.9688, 0.09375, 0.03125, 0.03125, 0.09375, 0.03125, 0.09375, 0.09375, 0.03125, 0.09375, 0.9062, 0.03125, 0.9688, 0.03125, 0.9688, 0.09375, 0.9062, 0.09375, 0.9062, 0.03125, 0.9688, 0.09375, 0.9688, 0.03125, 0.1562, 0.03125, 0.2188, 0.03125, 0.2188, 0.09375, 0.1562, 0.09375, 0.9062, 0.03125, 0.9062, 0.09375, 0.9688, 0.09375, 0.9688, 0.03125, 0.1562, 0.03125, 0.2188, 0.03125, 0.2188, 0.09375, 0.9062, 0.03125, 0.9062, 0.09375, 0.9688, 0.09375, 0.9688, 0.03125, 0.1562, 0.03125, 0.2188, 0.03125, 0.2188, 0.09375, 0.1562, 0.09375, 0.9062, 0.03125, 0.9062, 0.09375, 0.9688, 0.09375, 0.9688, 0.03125, 0.9062, 0.03125, 0.9688, 0.03125, 0.9688, 0.09375, 0.9062, 0.03125, 0.9688, 0.03125, 0.9688, 0.09375, 0.9062, 0.03125, 0.9688, 0.03125, 0.9688, 0.09375, 0.1562, 0.03125, 0.2188, 0.09375, 0.2188, 0.03125, 0.06738, 0.6211, 0.06738, 0.5, 0.4893, 0.5, 0.03125, 0.75, 0.03125, 1.0, -0.03125, 1.0, -0.01562, 0.5, -0.01562, 0.6602, -0.03125, 0.5898, -0.01562, 0.8477, -0.01562, 1.0, -0.03125, 1.0, -0.01562, 1.0, -0.01562, 0.8477, 0.0, 1.0, -0.01562, 0.8477, 0.01562, 0.75, 0.0, 1.0, 0.4893, 0.5, 0.4893, 1.0, 0.06738, 0.6211, 0.0625, 1.0, 0.0625, 0.5, 0.4375, 0.5, 0.9375, 1.0, 0.0625, 1.0, 0.4375, 0.5, 1.062, 0.5, 0.01562, 1.0, -0.01562, 1.0, -0.01562, 0.5, 0.01562, 0.6797, 0.6875, 1.0, 0.0625, 1.0, 0.0625, 0.5, 0.6875, 0.5, 0.1143, 1.0, 0.1143, 0.5, 0.5625, 0.5, 0.5625, 1.0, 0.4375, 1.0, 0.4375, 0.5, 1.0, 0.5, 1.0, 1.0, 0.1562, 0.03125, 0.2188, 0.03125, 0.2188, 0.09375, 0.1562, 0.09375, 0.1562, 0.03125, 0.2188, 0.03125, 0.2188, 0.09375, 0.1562, 0.09375, 0.9375, 1.0, 0.75, 0.5, 0.9375, 0.5, 0.9375, 1.0, 0.375, 0.5, 0.75, 0.5, 0.0625, 0.75, -0.1875, 0.5, 0.375, 0.5, 0.0625, 1.0, 0.0625, 0.75, 0.9375, 1.0, 0.9375, 1.0, 0.0625, 0.75, 0.375, 0.5, 0.1875, 1.0, 0.0, 1.0, 0.0, 0.5, 0.1875, 1.0, 0.5625, 0.5, 0.5625, 1.0, 0.1875, 1.0, 0.0, 0.5, 0.5625, 0.5, 0.01562, 0.6289, -0.007812, 0.6797, 0.01562, 0.5, -0.007812, 0.6797, -0.01562, 0.5, 0.01562, 0.5, 0.9062, 0.03125, 0.9688, 0.03125, 0.9688, 0.09375, 0.09375, 0.09375, 0.03125, 0.03125, 0.09375, 0.09375, 0.03125, 0.03125, 0.9062, 0.03125, 0.9688, 0.03125, 0.9688, 0.09375, 0.9062, 0.09375, 0.9062, 0.03125, 0.9688, 0.09375, 0.9688, 0.03125, 0.2188, 0.09375, 0.2188, 0.09375, 0.1562, 0.03125, 0.1562, 0.03125, 0.2188, 0.03125, 0.2188, 0.09375, 0.08984, 1.0, 0.06738, 0.6211, 0.4893, 1.0, 0.01562, 0.6211, 0.01562, 0.7031, -0.01562, 0.7031, -0.01562, 0.5, 0.01562, 0.6211, -0.01562, 0.7031, -0.0625, 0.7031, 0.06738, 0.6211, 0.08203, 1.0, -0.01562, 0.7031, 0.01562, 1.0, -0.01562, 1.0, -0.01562, 0.5, 0.0, 0.5, -0.01562, 0.6602, 0.0, 0.5, 0.01562, 0.75, -0.01562, 0.6602, 0.4688, 0.0625, 0.4062, 0.09375, 0.4062, 0.03125, 0.4688, 0.03125, 0.4688, 0.0625, 0.4062, 0.03125, 0.4688, 0.0625, 0.4688, 0.09375, 0.4062, 0.09375, 0.4688, 0.0625, 0.4062, 0.09375, 0.4062, 0.03125, 0.4688, 0.03125, 0.4688, 0.0625, 0.4062, 0.03125, 0.4688, 0.0625, 0.4688, 0.09375, 0.4062, 0.09375, 0.1875, 0.5, 0.0, 0.5, 0.0, 0.25, 0.1875, 0.25, 0.1875, 0.5, 0.1875, 0.25, 0.0, 0.25, 0.0, 0.5, 0.9062, 0.03125, 0.9688, 0.03125, 0.9688, 0.09375, 0.03125, 0.03125, 0.09375, 0.03125, 0.09375, 0.09375, 0.03125, 0.03125, 0.09375, 0.03125, 0.09375, 0.09375, 0.03125, 0.03125, 0.09375, 0.03125, 0.09375, 0.09375, 0.9062, 0.03125, 0.9688, 0.09375, 0.9688, 0.03125, 0.9062, 0.03125, 0.9688, 0.09375, 0.9688, 0.03125, 0.9062, 0.03125, 0.9688, 0.09375, 0.9688, 0.03125, 0.9062, 0.03125, 0.9688, 0.09375, 0.9688, 0.03125, 0.9062, 0.03125, 0.9688, 0.09375, 0.9688, 0.03125, 0.9062, 0.03125, 0.9688, 0.09375, 0.9688, 0.03125])
me_mesh_008.use_remesh_preserve_volume = False
me_mesh_008.use_remesh_preserve_attributes = False
me_mesh_008.use_mirror_vertex_groups = False
me_mesh_008.update()
me_mesh_006 = bpy.data.meshes.new('Mesh.006')
me_mesh_006.from_pydata([(-5.8, -24.2, 0.3124), (-5.8, -19.7, 2.4), (-5.8, -16.7, 2.4), (-5.8, -12.2, 2.4), (-5.8, -29.2, 2.4), (-5.8, -24.2, 2.4), (-5.288, -5.248, 2.4), (0.0, -40.2, 2.4), (-2.6, -40.2, 2.4), (-2.6, -40.9, 2.4), (-5.8, -8.63, 2.4), (-5.8, -40.9, 2.4), (0.0, -40.2, 1.0), (-5.8, -40.2, 0.3124), (-5.8, -40.2, 1.0), (-5.8, -8.63, 0.3124), (-5.288, -5.248, 0.3124), (-2.6, -8.63, 0.3124), (-3.115, -5.248, 1.786), (-3.115, -5.248, 0.3124), (-4.2, -1.5, 0.3124), (-2.6, -8.63, 1.0), (-2.6, -40.2, 0.3124), (-2.6, -40.2, 1.0), (-5.8, -42.3, 1.0), (-2.6, -42.3, 1.0), (-4.2, 0.0, 3.0), (0.0, -8.63, 1.0), (0.0, 0.0, 3.0)], [], [(15, 0, 2), (2, 0, 1), (1, 0, 5), (5, 0, 4), (4, 0, 14), (2, 3, 15), (0, 13, 14), (15, 3, 10), (23, 22, 17, 21), (4, 14, 11), (26, 16, 6), (16, 15, 6), (15, 10, 6), (23, 12, 7, 8), (25, 23, 8, 9), (25, 9, 11, 24), (24, 11, 14), (23, 14, 13, 22), (26, 20, 16), (26, 18, 19), (19, 21, 17), (21, 19, 18), (20, 26, 19), (28, 21, 18), (21, 28, 27), (26, 28, 18)])
me_mesh_006.polygons.foreach_set('use_smooth', [0, 0, 0, 0, 0, 0, 1, 1, 1, 0, 1, 1, 1, 1, 1, 1, 1, 1, 1, 1, 1, 1, 1, 1, 1, 1])
_uv = me_mesh_006.uv_layers.new(name='UVTex')
_uv.uv.foreach_set('vector', [0.9688, 0.09375, 0.9688, 0.03125, 0.9062, 0.03125, 0.9062, 0.03125, 0.9688, 0.09375, 0.9688, 0.03125, 0.9062, 0.03125, 0.9688, 0.09375, 0.9688, 0.03125, 0.9688, 0.09375, 0.9688, 0.03125, 0.9062, 0.03125, 0.9062, 0.03125, 0.9688, 0.09375, 0.9688, 0.03125, 0.9062, 0.03125, 0.9688, 0.09375, 0.9688, 0.03125, 0.9062, 0.03125, 0.9688, 0.03125, 0.9688, 0.09375, 0.9062, 0.03125, 0.9688, 0.09375, 0.9688, 0.03125, 0.9062, 0.03125, 0.9688, 0.03125, 0.9688, 0.09375, 0.9062, 0.09375, 0.9062, 0.03125, 0.9688, 0.03125, 0.9688, 0.09375, 0.9062, 0.03125, 0.9688, 0.03125, 0.9688, 0.09375, 0.9062, 0.03125, 0.9688, 0.03125, 0.9688, 0.09375, 0.9062, 0.03125, 0.9688, 0.03125, 0.9688, 0.09375, 0.9062, 0.03125, 0.9062, 0.09375, 0.9688, 0.09375, 0.9688, 0.03125, 0.9062, 0.03125, 0.9062, 0.09375, 0.9688, 0.09375, 0.9688, 0.03125, 0.9062, 0.03125, 0.9062, 0.09375, 0.9688, 0.09375, 0.9688, 0.03125, 0.9062, 0.03125, 0.9688, 0.09375, 0.9688, 0.03125, 0.9062, 0.03125, 0.9688, 0.03125, 0.9688, 0.09375, 0.9062, 0.09375, 0.9062, 0.03125, 0.9688, 0.03125, 0.9688, 0.09375, 0.9062, 0.03125, 0.9688, 0.03125, 0.9688, 0.09375, 0.9062, 0.03125, 0.9688, 0.03125, 0.9688, 0.09375, 0.9062, 0.03125, 0.9688, 0.03125, 0.9688, 0.09375, 0.9062, 0.03125, 0.9688, 0.03125, 0.9688, 0.09375, 0.9062, 0.03125, 0.9688, 0.03125, 0.9688, 0.09375, 0.9062, 0.03125, 0.9688, 0.03125, 0.9688, 0.09375, 0.9688, 0.03125, 0.9688, 0.09375, 0.9062, 0.03125])
me_mesh_006.use_remesh_preserve_volume = False
me_mesh_006.use_remesh_preserve_attributes = False
me_mesh_006.use_mirror_vertex_groups = False
me_mesh_006.update()
me_mesh_005 = bpy.data.meshes.new('Mesh.005')
me_mesh_005.from_pydata([(-10.0, 5.0, -10.0), (-10.0, -45.0, 0.0), (-10.0, -45.0, -10.0), (-10.0, 5.0, 0.0)], [], [(3, 0, 2), (3, 2, 1)])
_uv = me_mesh_005.uv_layers.new(name='UVTex')
_uv.uv.foreach_set('vector', [0.002325, 6.152, 0.002325, 0.0007437, 30.76, 0.0007437, 0.002325, 6.152, 30.76, 0.0007437, 30.76, 6.152])
me_mesh_005.use_remesh_preserve_volume = False
me_mesh_005.use_remesh_preserve_attributes = False
me_mesh_005.use_mirror_vertex_groups = False
me_mesh_005.update()
me_mesh_002 = bpy.data.meshes.new('Mesh.002')
me_mesh_002.from_pydata([(5.8, 0.0, 20.28), (5.8, -42.2, 20.28), (5.8, -42.2, 0.0), (5.8, 0.0, 0.0), (0.0, -42.2, 0.0), (0.0, 0.0, 0.0), (-5.8, -42.2, 0.0), (-5.8, 0.0, 0.0), (0.0, -42.2, 0.0), (5.8, 0.0, 0.0), (5.8, -42.2, 0.0), (0.0, 0.0, 0.0), (5.8, -42.2, 0.0), (5.8, -42.2, 20.28), (5.8, 0.0, 20.28), (5.8, 0.0, 0.0)], [], [(3, 0, 1), (3, 1, 2), (4, 5, 6), (7, 6, 5), (10, 9, 8), (11, 8, 9), (12, 13, 15), (14, 15, 13)])
_uv = me_mesh_002.uv_layers.new(name='UVTex')
_uv.uv.foreach_set('vector', [0.9347, 0.7292, 0.9347, 1.175, 0.0499, 1.175, 0.9347, 0.7292, 0.0499, 1.175, 0.0499, 0.7292, 0.0516, 0.5167, 0.9351, 0.5167, 0.0516, 0.3894, 0.9351, 0.3894, 0.0516, 0.3894, 0.9351, 0.5167, 0.0514, 0.2923, 0.9342, 0.2923, 0.0514, 0.1652, 0.9342, 0.1652, 0.0514, 0.1652, 0.9342, 0.2923, 0.0503, 0.7301, 0.0503, 1.175, 0.9343, 0.7301, 0.9343, 1.175, 0.9343, 0.7301, 0.0503, 1.175])
me_mesh_002.use_remesh_preserve_volume = False
me_mesh_002.use_remesh_preserve_attributes = False
me_mesh_002.use_mirror_vertex_groups = False
me_mesh_002.update()

# ---- objects
ob_centre = bpy.data.objects.new('Centre', me_mesh_001)
ob_inner = bpy.data.objects.new('Inner', me_mesh)
ob_ship_nav_tail = bpy.data.objects.new('ship_nav_tail', light_lamp_003)
ob_ship_nav_right = bpy.data.objects.new('ship_nav_right', light_lamp_002)
ob_ship_nav_left = bpy.data.objects.new('ship_nav_left', light_lamp_001)
ob_ship_mast_powered = bpy.data.objects.new('ship_mast_powered', light_lamp)
ob_life_raft_fwd = bpy.data.objects.new('Life raft fwd', me_mesh_009)
ob_life_raft_rear = bpy.data.objects.new('Life Raft rear', me_mesh_009)
ob_outer = bpy.data.objects.new('Outer', me_mesh_008)
ob_outer_002 = bpy.data.objects.new('Outer.002', me_mesh_006)
ob_sea = bpy.data.objects.new('Sea', me_mesh_005)
ob_3view = bpy.data.objects.new('3view', me_mesh_002)

# ---- transforms, parenting, visibility, modifiers, constraints
ob_centre.location = (0.0, 0.0, 0.0)
ob_centre.lock_rotations_4d = False
ob_centre.empty_display_type = 'ARROWS'
ob_centre.lineart.crease_threshold = 0.0
ob_inner.location = (0.0, 0.0, 0.0)
ob_inner.lock_rotations_4d = False
ob_inner.empty_display_type = 'ARROWS'
ob_inner.lineart.crease_threshold = 0.0
_m = ob_inner.modifiers.new('EdgeSplit', 'EDGE_SPLIT')
_m.split_angle = 1.047
_m = ob_inner.modifiers.new('Mirror', 'MIRROR')
ob_ship_nav_tail.location = (0.0, -16.9, 10.1)
ob_ship_nav_tail.lock_rotations_4d = False
ob_ship_nav_tail.empty_display_type = 'ARROWS'
ob_ship_nav_tail.lineart.crease_threshold = 0.0
ob_ship_nav_right.location = (5.3, -14.2, 7.2)
ob_ship_nav_right.lock_rotations_4d = False
ob_ship_nav_right.empty_display_type = 'ARROWS'
ob_ship_nav_right.lineart.crease_threshold = 0.0
ob_ship_nav_left.location = (-5.3, -14.2, 7.2)
ob_ship_nav_left.lock_rotations_4d = False
ob_ship_nav_left.empty_display_type = 'ARROWS'
ob_ship_nav_left.lineart.crease_threshold = 0.0
ob_ship_mast_powered.location = (0.0, -15.7, 11.3)
ob_ship_mast_powered.lock_rotations_4d = False
ob_ship_mast_powered.empty_display_type = 'ARROWS'
ob_ship_mast_powered.lineart.crease_threshold = 0.0
ob_life_raft_fwd.location = (0.0, 17.2, 1.09)
ob_life_raft_fwd.lock_rotations_4d = False
ob_life_raft_fwd.empty_display_type = 'ARROWS'
ob_life_raft_fwd.lineart.crease_threshold = 0.0
_m = ob_life_raft_fwd.modifiers.new('EdgeSplit', 'EDGE_SPLIT')
_m.split_angle = 1.047
_m = ob_life_raft_fwd.modifiers.new('Mirror', 'MIRROR')
ob_life_raft_rear.location = (0.0, 0.0, 0.09)
ob_life_raft_rear.lock_rotations_4d = False
ob_life_raft_rear.empty_display_type = 'ARROWS'
ob_life_raft_rear.lineart.crease_threshold = 0.0
_m = ob_life_raft_rear.modifiers.new('EdgeSplit', 'EDGE_SPLIT')
_m.split_angle = 1.047
_m = ob_life_raft_rear.modifiers.new('Mirror', 'MIRROR')
ob_outer.location = (0.0, 0.0, 0.0)
ob_outer.lock_rotations_4d = False
ob_outer.empty_display_type = 'ARROWS'
ob_outer.lineart.crease_threshold = 0.0
_m = ob_outer.modifiers.new('EdgeSplit', 'EDGE_SPLIT')
_m.split_angle = 0.7854
_m = ob_outer.modifiers.new('Mirror', 'MIRROR')
ob_outer_002.location = (0.0, 0.0, 0.0)
ob_outer_002.lock_rotations_4d = False
ob_outer_002.empty_display_type = 'ARROWS'
ob_outer_002.lineart.crease_threshold = 0.0
_m = ob_outer_002.modifiers.new('EdgeSplit', 'EDGE_SPLIT')
_m.split_angle = 0.7854
_m = ob_outer_002.modifiers.new('Mirror', 'MIRROR')
ob_sea.location = (0.0, 0.0, 0.0)
ob_sea.lock_rotations_4d = False
ob_sea.empty_display_type = 'ARROWS'
ob_sea.lineart.crease_threshold = 0.0
ob_3view.location = (0.0, 0.0, 0.0)
ob_3view.lock_rotations_4d = False
ob_3view.empty_display_type = 'ARROWS'
ob_3view.lineart.crease_threshold = 0.0

# ---- collection membership
col_collection_1.objects.link(ob_centre)
col_collection_1.objects.link(ob_inner)
col_collection_1.objects.link(ob_ship_nav_tail)
col_collection_1.objects.link(ob_ship_nav_right)
col_collection_1.objects.link(ob_ship_nav_left)
col_collection_1.objects.link(ob_ship_mast_powered)
col_collection_1.objects.link(ob_life_raft_fwd)
col_collection_1.objects.link(ob_life_raft_rear)
col_collection_1.objects.link(ob_outer)
col_collection_4.objects.link(ob_outer_002)
col_collection_5.objects.link(ob_sea)
col_collection_5.objects.link(ob_3view)

# ---- scene / render settings (as saved in the file)
scene.frame_start = 1; scene.frame_end = 250; scene.frame_set(11)
scene.render.engine = 'BLENDER_EEVEE_NEXT'
scene.render.image_settings.file_format = 'JPEG'
scene.render.image_settings.color_mode = 'RGB'
scene.render.image_settings.compression = 90
scene.render.resolution_x = 800
scene.render.resolution_y = 600
scene.render.pixel_aspect_x = 100.0
scene.render.pixel_aspect_y = 100.0
scene.render.fps = 25
scene.render.dither_intensity = 0.0
scene.render.use_compositing = False
scene.render.use_sequencer = False
scene.render.bake_margin = 2
scene.render.bake_bias = 0.0
scene.render.use_stamp_time = False
scene.render.use_stamp_date = False
scene.render.use_stamp_frame = False
scene.render.use_stamp_camera = False
scene.render.use_stamp_scene = False
scene.render.use_stamp_filename = False
scene.render.use_stamp_render_time = False
scene.render.stamp_font_size = 0
scene.cycles.use_denoising = False
scene.cycles.samples = 10
scene.cycles.sampling_pattern = 'TABULATED_SOBOL'
scene.cycles.light_sampling_threshold = 0.0
scene.cycles.use_adaptive_sampling = False
scene.cycles.use_light_tree = False
scene.cycles.blur_glossy = 0.0
scene.cycles.volume_bounces = 1
scene.cycles.pixel_filter_type = 'GAUSSIAN'
scene.cycles.sample_clamp_indirect = 0.0
scene.view_settings.view_transform = 'Raw'
bpy.context.view_layer.update()

# ---- added for rendering (the .blend has no active camera): camera
cam_auto = bpy.data.cameras.new('AutoCamera')
cam_auto.lens = 50.0
cam_auto.sensor_width = 36.0
cam_auto.clip_end = 1000.0
ob_auto_camera = bpy.data.objects.new('AutoCamera', cam_auto)
scene.collection.objects.link(ob_auto_camera)
ob_auto_camera.location = (53.9249, -87.2299, 49.9609)
ob_auto_camera.rotation_euler = (1.09748, -7.21219e-08, 0.694738)
scene.camera = ob_auto_camera
bpy.context.view_layer.update()

